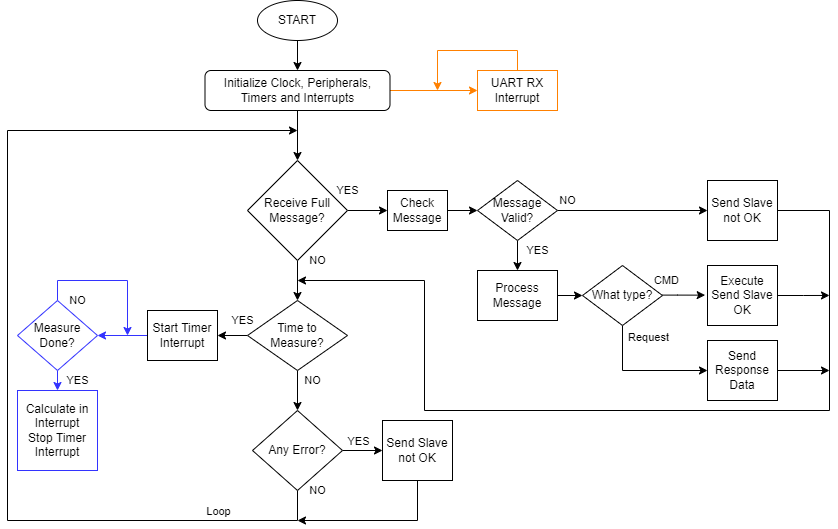

The diagram above was exported from draw.io. Its source (the exported page's mxGraphModel, read from the mxfile embedded in the PNG):
<mxGraphModel dx="997" dy="548" grid="1" gridSize="10" guides="1" tooltips="1" connect="1" arrows="1" fold="1" page="1" pageScale="1" pageWidth="850" pageHeight="1100" math="0" shadow="0">
  <root>
    <mxCell id="0" />
    <mxCell id="1" parent="0" />
    <mxCell id="gWjV71iOvZ8t4pGBI8rP-12" style="edgeStyle=orthogonalEdgeStyle;rounded=0;orthogonalLoop=1;jettySize=auto;html=1;exitX=0.5;exitY=1;exitDx=0;exitDy=0;entryX=0.5;entryY=0;entryDx=0;entryDy=0;" parent="1" source="gWjV71iOvZ8t4pGBI8rP-1" target="gWjV71iOvZ8t4pGBI8rP-2" edge="1">
      <mxGeometry relative="1" as="geometry" />
    </mxCell>
    <mxCell id="gWjV71iOvZ8t4pGBI8rP-1" value="START" style="ellipse;whiteSpace=wrap;html=1;" parent="1" vertex="1">
      <mxGeometry x="260" y="90" width="80" height="40" as="geometry" />
    </mxCell>
    <mxCell id="Da3TMvFLYfAqsshbKk5s-1" style="edgeStyle=orthogonalEdgeStyle;rounded=0;orthogonalLoop=1;jettySize=auto;html=1;exitX=1;exitY=0.5;exitDx=0;exitDy=0;entryX=0;entryY=0.5;entryDx=0;entryDy=0;strokeColor=#FF8000;" edge="1" parent="1" source="gWjV71iOvZ8t4pGBI8rP-2" target="b_LuhRyS8BnfC7aCFwv2-10">
      <mxGeometry relative="1" as="geometry" />
    </mxCell>
    <mxCell id="gWjV71iOvZ8t4pGBI8rP-2" value="Initialize Clock, Peripherals, Timers and Interrupts" style="rounded=1;whiteSpace=wrap;html=1;" parent="1" vertex="1">
      <mxGeometry x="207.5" y="160" width="185" height="40" as="geometry" />
    </mxCell>
    <mxCell id="gWjV71iOvZ8t4pGBI8rP-10" style="edgeStyle=orthogonalEdgeStyle;rounded=0;orthogonalLoop=1;jettySize=auto;html=1;exitX=0.5;exitY=1;exitDx=0;exitDy=0;entryX=0.5;entryY=0;entryDx=0;entryDy=0;" parent="1" source="gWjV71iOvZ8t4pGBI8rP-2" target="gWjV71iOvZ8t4pGBI8rP-5" edge="1">
      <mxGeometry relative="1" as="geometry">
        <mxPoint x="305" y="270" as="sourcePoint" />
        <Array as="points">
          <mxPoint x="300" y="200" />
        </Array>
      </mxGeometry>
    </mxCell>
    <mxCell id="gWjV71iOvZ8t4pGBI8rP-9" value="YES" style="edgeStyle=orthogonalEdgeStyle;rounded=0;orthogonalLoop=1;jettySize=auto;html=1;exitX=1;exitY=0.5;exitDx=0;exitDy=0;entryX=0;entryY=0.5;entryDx=0;entryDy=0;" parent="1" source="gWjV71iOvZ8t4pGBI8rP-5" target="gWjV71iOvZ8t4pGBI8rP-8" edge="1">
      <mxGeometry x="-1" y="20" relative="1" as="geometry">
        <Array as="points">
          <mxPoint x="350" y="300" />
        </Array>
        <mxPoint as="offset" />
      </mxGeometry>
    </mxCell>
    <mxCell id="_5FXzrxHn_Zk0BM_L6cA-2" value="NO" style="edgeStyle=orthogonalEdgeStyle;rounded=0;orthogonalLoop=1;jettySize=auto;html=1;exitX=0.5;exitY=1;exitDx=0;exitDy=0;entryX=0.5;entryY=0;entryDx=0;entryDy=0;" parent="1" source="gWjV71iOvZ8t4pGBI8rP-5" target="gWjV71iOvZ8t4pGBI8rP-6" edge="1">
      <mxGeometry x="-1" y="20" relative="1" as="geometry">
        <mxPoint x="300" y="370" as="sourcePoint" />
        <mxPoint as="offset" />
      </mxGeometry>
    </mxCell>
    <mxCell id="gWjV71iOvZ8t4pGBI8rP-5" value="Receive Full Message?" style="rhombus;whiteSpace=wrap;html=1;" parent="1" vertex="1">
      <mxGeometry x="250" y="250" width="100" height="100" as="geometry" />
    </mxCell>
    <mxCell id="_5FXzrxHn_Zk0BM_L6cA-5" value="YES" style="edgeStyle=orthogonalEdgeStyle;rounded=0;orthogonalLoop=1;jettySize=auto;html=1;exitX=0;exitY=0.5;exitDx=0;exitDy=0;entryX=1;entryY=0.5;entryDx=0;entryDy=0;" parent="1" source="gWjV71iOvZ8t4pGBI8rP-6" target="_5FXzrxHn_Zk0BM_L6cA-3" edge="1">
      <mxGeometry x="-0.6667" y="-15" relative="1" as="geometry">
        <mxPoint as="offset" />
      </mxGeometry>
    </mxCell>
    <mxCell id="qxA6Fz5Ln0ZPDLFiTmtX-3" value="NO" style="edgeStyle=orthogonalEdgeStyle;rounded=0;orthogonalLoop=1;jettySize=auto;html=1;exitX=0.5;exitY=1;exitDx=0;exitDy=0;entryX=0.5;entryY=0;entryDx=0;entryDy=0;" parent="1" source="gWjV71iOvZ8t4pGBI8rP-6" target="gWjV71iOvZ8t4pGBI8rP-7" edge="1">
      <mxGeometry x="-0.5" y="15" relative="1" as="geometry">
        <mxPoint as="offset" />
      </mxGeometry>
    </mxCell>
    <mxCell id="gWjV71iOvZ8t4pGBI8rP-6" value="Time to&lt;br&gt;Measure?" style="rhombus;whiteSpace=wrap;html=1;" parent="1" vertex="1">
      <mxGeometry x="250" y="390" width="100" height="70" as="geometry" />
    </mxCell>
    <mxCell id="b_LuhRyS8BnfC7aCFwv2-5" value="NO" style="edgeStyle=orthogonalEdgeStyle;rounded=0;orthogonalLoop=1;jettySize=auto;html=1;" parent="1" source="gWjV71iOvZ8t4pGBI8rP-7" edge="1">
      <mxGeometry x="-1" y="20" relative="1" as="geometry">
        <mxPoint x="300" y="220" as="targetPoint" />
        <Array as="points">
          <mxPoint x="300" y="610" />
          <mxPoint x="10" y="610" />
          <mxPoint x="10" y="220" />
        </Array>
        <mxPoint as="offset" />
      </mxGeometry>
    </mxCell>
    <mxCell id="b_LuhRyS8BnfC7aCFwv2-9" value="Loop&lt;br&gt;" style="edgeLabel;html=1;align=center;verticalAlign=middle;resizable=0;points=[];" parent="b_LuhRyS8BnfC7aCFwv2-5" vertex="1" connectable="0">
      <mxGeometry x="-0.8507" y="-1" relative="1" as="geometry">
        <mxPoint x="-35" y="-9" as="offset" />
      </mxGeometry>
    </mxCell>
    <mxCell id="b_LuhRyS8BnfC7aCFwv2-6" style="edgeStyle=orthogonalEdgeStyle;rounded=0;orthogonalLoop=1;jettySize=auto;html=1;exitX=1;exitY=0.5;exitDx=0;exitDy=0;entryX=0;entryY=0.5;entryDx=0;entryDy=0;" parent="1" source="gWjV71iOvZ8t4pGBI8rP-7" target="b_LuhRyS8BnfC7aCFwv2-3" edge="1">
      <mxGeometry relative="1" as="geometry" />
    </mxCell>
    <mxCell id="b_LuhRyS8BnfC7aCFwv2-8" value="YES" style="edgeLabel;html=1;align=center;verticalAlign=middle;resizable=0;points=[];" parent="b_LuhRyS8BnfC7aCFwv2-6" vertex="1" connectable="0">
      <mxGeometry x="-0.2457" relative="1" as="geometry">
        <mxPoint y="-10" as="offset" />
      </mxGeometry>
    </mxCell>
    <mxCell id="gWjV71iOvZ8t4pGBI8rP-7" value="Any Error?" style="rhombus;whiteSpace=wrap;html=1;" parent="1" vertex="1">
      <mxGeometry x="255" y="500" width="90" height="80" as="geometry" />
    </mxCell>
    <mxCell id="gWjV71iOvZ8t4pGBI8rP-14" style="edgeStyle=orthogonalEdgeStyle;rounded=0;orthogonalLoop=1;jettySize=auto;html=1;exitX=1;exitY=0.5;exitDx=0;exitDy=0;entryX=0;entryY=0.5;entryDx=0;entryDy=0;" parent="1" source="gWjV71iOvZ8t4pGBI8rP-8" target="gWjV71iOvZ8t4pGBI8rP-13" edge="1">
      <mxGeometry relative="1" as="geometry" />
    </mxCell>
    <mxCell id="gWjV71iOvZ8t4pGBI8rP-8" value="Check Message" style="rounded=0;whiteSpace=wrap;html=1;" parent="1" vertex="1">
      <mxGeometry x="390" y="280" width="60" height="40" as="geometry" />
    </mxCell>
    <mxCell id="gWjV71iOvZ8t4pGBI8rP-16" value="NO" style="edgeStyle=orthogonalEdgeStyle;rounded=0;orthogonalLoop=1;jettySize=auto;html=1;entryX=0;entryY=0.5;entryDx=0;entryDy=0;" parent="1" source="gWjV71iOvZ8t4pGBI8rP-13" target="gWjV71iOvZ8t4pGBI8rP-15" edge="1">
      <mxGeometry x="-0.8667" y="10" relative="1" as="geometry">
        <mxPoint as="offset" />
      </mxGeometry>
    </mxCell>
    <mxCell id="_5FXzrxHn_Zk0BM_L6cA-1" value="YES" style="edgeStyle=orthogonalEdgeStyle;rounded=0;orthogonalLoop=1;jettySize=auto;html=1;exitX=0.5;exitY=1;exitDx=0;exitDy=0;entryX=0.5;entryY=0;entryDx=0;entryDy=0;" parent="1" source="gWjV71iOvZ8t4pGBI8rP-13" target="gWjV71iOvZ8t4pGBI8rP-17" edge="1">
      <mxGeometry x="-0.3333" y="20" relative="1" as="geometry">
        <mxPoint as="offset" />
      </mxGeometry>
    </mxCell>
    <mxCell id="gWjV71iOvZ8t4pGBI8rP-13" value="Message&lt;br&gt;Valid?" style="rhombus;whiteSpace=wrap;html=1;" parent="1" vertex="1">
      <mxGeometry x="480" y="270" width="80" height="60" as="geometry" />
    </mxCell>
    <mxCell id="R-7oxyItV9lSiupZG-QB-10" style="edgeStyle=orthogonalEdgeStyle;rounded=0;orthogonalLoop=1;jettySize=auto;html=1;strokeColor=#000000;" parent="1" source="gWjV71iOvZ8t4pGBI8rP-15" edge="1">
      <mxGeometry relative="1" as="geometry">
        <mxPoint x="300" y="370" as="targetPoint" />
        <Array as="points">
          <mxPoint x="832" y="300" />
          <mxPoint x="832" y="500" />
          <mxPoint x="427" y="500" />
          <mxPoint x="427" y="370" />
        </Array>
      </mxGeometry>
    </mxCell>
    <mxCell id="gWjV71iOvZ8t4pGBI8rP-15" value="Send Slave not OK" style="rounded=0;whiteSpace=wrap;html=1;" parent="1" vertex="1">
      <mxGeometry x="710" y="270" width="70" height="60" as="geometry" />
    </mxCell>
    <mxCell id="R-7oxyItV9lSiupZG-QB-5" style="edgeStyle=orthogonalEdgeStyle;rounded=0;orthogonalLoop=1;jettySize=auto;html=1;exitX=1;exitY=0.5;exitDx=0;exitDy=0;strokeColor=#000000;" parent="1" source="gWjV71iOvZ8t4pGBI8rP-17" target="R-7oxyItV9lSiupZG-QB-3" edge="1">
      <mxGeometry relative="1" as="geometry" />
    </mxCell>
    <mxCell id="gWjV71iOvZ8t4pGBI8rP-17" value="Process Message" style="rounded=0;whiteSpace=wrap;html=1;" parent="1" vertex="1">
      <mxGeometry x="480" y="360" width="80" height="50" as="geometry" />
    </mxCell>
    <mxCell id="_5FXzrxHn_Zk0BM_L6cA-4" style="edgeStyle=orthogonalEdgeStyle;rounded=0;orthogonalLoop=1;jettySize=auto;html=1;exitX=1;exitY=0.5;exitDx=0;exitDy=0;strokeColor=#FFD966;" parent="1" source="_5FXzrxHn_Zk0BM_L6cA-3" edge="1">
      <mxGeometry relative="1" as="geometry">
        <mxPoint x="220.23809523809518" y="425.19047619047615" as="targetPoint" />
      </mxGeometry>
    </mxCell>
    <mxCell id="jLonfDev1xt9tJRciusK-1" style="edgeStyle=orthogonalEdgeStyle;rounded=0;orthogonalLoop=1;jettySize=auto;html=1;entryX=1;entryY=0.5;entryDx=0;entryDy=0;strokeColor=#3333FF;" parent="1" source="_5FXzrxHn_Zk0BM_L6cA-3" target="_EmLxZMjVvPNWH5gmx0L-2" edge="1">
      <mxGeometry relative="1" as="geometry" />
    </mxCell>
    <mxCell id="_5FXzrxHn_Zk0BM_L6cA-3" value="Start Timer&lt;br&gt;Interrupt" style="rounded=0;whiteSpace=wrap;html=1;strokeColor=#000000;" parent="1" vertex="1">
      <mxGeometry x="150" y="400" width="70" height="50" as="geometry" />
    </mxCell>
    <mxCell id="qxA6Fz5Ln0ZPDLFiTmtX-1" value="NO" style="edgeStyle=orthogonalEdgeStyle;rounded=0;orthogonalLoop=1;jettySize=auto;html=1;strokeColor=#3333FF;" parent="1" source="_EmLxZMjVvPNWH5gmx0L-2" edge="1">
      <mxGeometry x="-0.4483" y="-20" relative="1" as="geometry">
        <mxPoint x="130" y="425" as="targetPoint" />
        <Array as="points">
          <mxPoint x="60" y="370" />
          <mxPoint x="130" y="370" />
        </Array>
        <mxPoint as="offset" />
      </mxGeometry>
    </mxCell>
    <mxCell id="R-7oxyItV9lSiupZG-QB-2" value="YES" style="edgeStyle=orthogonalEdgeStyle;rounded=0;orthogonalLoop=1;jettySize=auto;html=1;exitX=0.5;exitY=1;exitDx=0;exitDy=0;entryX=0.5;entryY=0;entryDx=0;entryDy=0;strokeColor=#3333FF;" parent="1" source="_EmLxZMjVvPNWH5gmx0L-2" target="qxA6Fz5Ln0ZPDLFiTmtX-4" edge="1">
      <mxGeometry y="20" relative="1" as="geometry">
        <mxPoint as="offset" />
      </mxGeometry>
    </mxCell>
    <mxCell id="_EmLxZMjVvPNWH5gmx0L-2" value="Measure&lt;br&gt;Done?" style="rhombus;whiteSpace=wrap;html=1;strokeColor=#3333FF;" parent="1" vertex="1">
      <mxGeometry x="20" y="390" width="80" height="70" as="geometry" />
    </mxCell>
    <mxCell id="qxA6Fz5Ln0ZPDLFiTmtX-4" value="Calculate in&lt;br&gt;Interrupt&lt;br&gt;Stop Timer Interrupt" style="rounded=0;whiteSpace=wrap;html=1;strokeColor=#3333FF;" parent="1" vertex="1">
      <mxGeometry x="20" y="480" width="80" height="80" as="geometry" />
    </mxCell>
    <mxCell id="R-7oxyItV9lSiupZG-QB-7" value="CMD" style="edgeStyle=orthogonalEdgeStyle;rounded=0;orthogonalLoop=1;jettySize=auto;html=1;entryX=-0.033;entryY=0.494;entryDx=0;entryDy=0;entryPerimeter=0;strokeColor=#000000;" parent="1" source="R-7oxyItV9lSiupZG-QB-3" target="R-7oxyItV9lSiupZG-QB-4" edge="1">
      <mxGeometry x="-0.7489" y="15" relative="1" as="geometry">
        <Array as="points">
          <mxPoint x="680" y="385" />
        </Array>
        <mxPoint as="offset" />
      </mxGeometry>
    </mxCell>
    <mxCell id="R-7oxyItV9lSiupZG-QB-8" style="edgeStyle=orthogonalEdgeStyle;rounded=0;orthogonalLoop=1;jettySize=auto;html=1;exitX=0.5;exitY=1;exitDx=0;exitDy=0;entryX=0;entryY=0.5;entryDx=0;entryDy=0;strokeColor=#000000;" parent="1" source="R-7oxyItV9lSiupZG-QB-3" target="R-7oxyItV9lSiupZG-QB-6" edge="1">
      <mxGeometry relative="1" as="geometry" />
    </mxCell>
    <mxCell id="R-7oxyItV9lSiupZG-QB-9" value="Request" style="edgeLabel;html=1;align=center;verticalAlign=middle;resizable=0;points=[];" parent="R-7oxyItV9lSiupZG-QB-8" vertex="1" connectable="0">
      <mxGeometry x="-0.7883" y="2" relative="1" as="geometry">
        <mxPoint x="23" y="-3" as="offset" />
      </mxGeometry>
    </mxCell>
    <mxCell id="R-7oxyItV9lSiupZG-QB-3" value="What type?" style="rhombus;whiteSpace=wrap;html=1;" parent="1" vertex="1">
      <mxGeometry x="585" y="355" width="80" height="60" as="geometry" />
    </mxCell>
    <mxCell id="b_LuhRyS8BnfC7aCFwv2-1" style="edgeStyle=orthogonalEdgeStyle;rounded=0;orthogonalLoop=1;jettySize=auto;html=1;exitX=1;exitY=0.5;exitDx=0;exitDy=0;" parent="1" source="R-7oxyItV9lSiupZG-QB-4" edge="1">
      <mxGeometry relative="1" as="geometry">
        <mxPoint x="832" y="384.94444444444446" as="targetPoint" />
      </mxGeometry>
    </mxCell>
    <mxCell id="R-7oxyItV9lSiupZG-QB-4" value="Execute&lt;br&gt;Send Slave&lt;br&gt;OK" style="rounded=0;whiteSpace=wrap;html=1;" parent="1" vertex="1">
      <mxGeometry x="710" y="355" width="70" height="60" as="geometry" />
    </mxCell>
    <mxCell id="b_LuhRyS8BnfC7aCFwv2-2" style="edgeStyle=orthogonalEdgeStyle;rounded=0;orthogonalLoop=1;jettySize=auto;html=1;exitX=1;exitY=0.5;exitDx=0;exitDy=0;" parent="1" source="R-7oxyItV9lSiupZG-QB-6" edge="1">
      <mxGeometry relative="1" as="geometry">
        <mxPoint x="832" y="460" as="targetPoint" />
        <Array as="points">
          <mxPoint x="832" y="460" />
        </Array>
      </mxGeometry>
    </mxCell>
    <mxCell id="R-7oxyItV9lSiupZG-QB-6" value="Send Response Data" style="rounded=0;whiteSpace=wrap;html=1;" parent="1" vertex="1">
      <mxGeometry x="710" y="430" width="70" height="60" as="geometry" />
    </mxCell>
    <mxCell id="b_LuhRyS8BnfC7aCFwv2-7" style="edgeStyle=orthogonalEdgeStyle;rounded=0;orthogonalLoop=1;jettySize=auto;html=1;exitX=0.5;exitY=1;exitDx=0;exitDy=0;" parent="1" source="b_LuhRyS8BnfC7aCFwv2-3" edge="1">
      <mxGeometry relative="1" as="geometry">
        <mxPoint x="300" y="610" as="targetPoint" />
        <Array as="points">
          <mxPoint x="420" y="610" />
          <mxPoint x="300" y="610" />
        </Array>
      </mxGeometry>
    </mxCell>
    <mxCell id="b_LuhRyS8BnfC7aCFwv2-3" value="Send Slave not OK" style="rounded=0;whiteSpace=wrap;html=1;" parent="1" vertex="1">
      <mxGeometry x="385" y="510" width="70" height="60" as="geometry" />
    </mxCell>
    <mxCell id="Da3TMvFLYfAqsshbKk5s-2" style="edgeStyle=orthogonalEdgeStyle;rounded=0;orthogonalLoop=1;jettySize=auto;html=1;exitX=0.5;exitY=0;exitDx=0;exitDy=0;strokeColor=#FF8000;" edge="1" parent="1" source="b_LuhRyS8BnfC7aCFwv2-10">
      <mxGeometry relative="1" as="geometry">
        <mxPoint x="440" y="180" as="targetPoint" />
        <Array as="points">
          <mxPoint x="520" y="140" />
          <mxPoint x="440" y="140" />
        </Array>
      </mxGeometry>
    </mxCell>
    <mxCell id="b_LuhRyS8BnfC7aCFwv2-10" value="UART RX Interrupt" style="rounded=0;whiteSpace=wrap;html=1;strokeColor=#FF8000;" parent="1" vertex="1">
      <mxGeometry x="480" y="160" width="80" height="40" as="geometry" />
    </mxCell>
  </root>
</mxGraphModel>